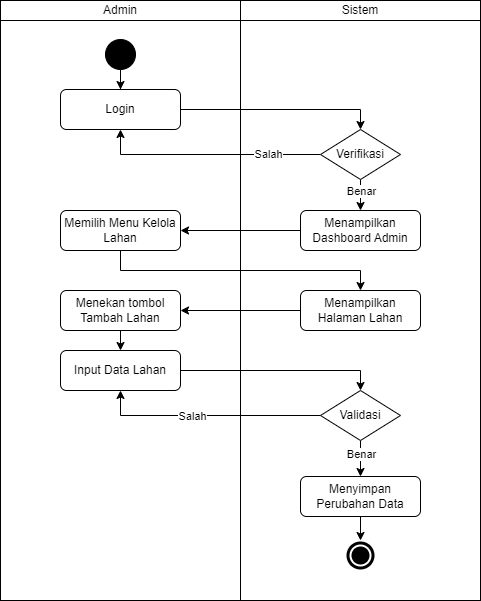

The diagram above was exported from draw.io. Its source (the exported page's mxGraphModel, read from the mxfile embedded in the PNG):
<mxGraphModel dx="-102" dy="-681" grid="1" gridSize="10" guides="1" tooltips="1" connect="1" arrows="1" fold="1" page="1" pageScale="1" pageWidth="850" pageHeight="1100" math="0" shadow="0">
  <root>
    <mxCell id="0" />
    <mxCell id="1" parent="0" />
    <mxCell id="2" value="Admin" style="rounded=0;whiteSpace=wrap;html=1;" parent="1" vertex="1">
      <mxGeometry x="1460" y="1400" width="240" height="20" as="geometry" />
    </mxCell>
    <mxCell id="3" value="" style="rounded=0;whiteSpace=wrap;html=1;" parent="1" vertex="1">
      <mxGeometry x="1460" y="1420" width="240" height="580" as="geometry" />
    </mxCell>
    <mxCell id="4" value="Sistem" style="rounded=0;whiteSpace=wrap;html=1;" parent="1" vertex="1">
      <mxGeometry x="1700" y="1400" width="240" height="20" as="geometry" />
    </mxCell>
    <mxCell id="5" value="" style="rounded=0;whiteSpace=wrap;html=1;" parent="1" vertex="1">
      <mxGeometry x="1700" y="1420" width="240" height="580" as="geometry" />
    </mxCell>
    <mxCell id="6" value="" style="ellipse;shape=doubleEllipse;whiteSpace=wrap;html=1;aspect=fixed;labelBackgroundColor=#000000;fillColor=#000000;strokeColor=#FFFFFF;strokeWidth=2;" parent="1" vertex="1">
      <mxGeometry x="1805" y="1940" width="30" height="30" as="geometry" />
    </mxCell>
    <mxCell id="7" style="edgeStyle=orthogonalEdgeStyle;rounded=0;orthogonalLoop=1;jettySize=auto;html=1;" parent="1" source="8" target="10" edge="1">
      <mxGeometry relative="1" as="geometry" />
    </mxCell>
    <mxCell id="8" value="" style="ellipse;whiteSpace=wrap;html=1;aspect=fixed;fillColor=#000000;labelBackgroundColor=#000000;shadow=0;gradientColor=none;" parent="1" vertex="1">
      <mxGeometry x="1565" y="1439" width="30" height="30" as="geometry" />
    </mxCell>
    <mxCell id="10" value="Login" style="rounded=1;whiteSpace=wrap;html=1;" parent="1" vertex="1">
      <mxGeometry x="1520" y="1489" width="120" height="40" as="geometry" />
    </mxCell>
    <mxCell id="14" style="edgeStyle=orthogonalEdgeStyle;rounded=0;orthogonalLoop=1;jettySize=auto;html=1;" parent="1" source="15" target="20" edge="1">
      <mxGeometry relative="1" as="geometry">
        <Array as="points">
          <mxPoint x="1580" y="1670" />
          <mxPoint x="1820" y="1670" />
        </Array>
      </mxGeometry>
    </mxCell>
    <mxCell id="15" value="Memilih Menu Kelola Lahan" style="rounded=1;whiteSpace=wrap;html=1;" parent="1" vertex="1">
      <mxGeometry x="1520" y="1610" width="120" height="40" as="geometry" />
    </mxCell>
    <mxCell id="16" style="edgeStyle=orthogonalEdgeStyle;rounded=0;orthogonalLoop=1;jettySize=auto;html=1;" parent="1" source="17" target="15" edge="1">
      <mxGeometry relative="1" as="geometry" />
    </mxCell>
    <mxCell id="17" value="Menampilkan Dashboard Admin" style="rounded=1;whiteSpace=wrap;html=1;" parent="1" vertex="1">
      <mxGeometry x="1760" y="1610" width="120" height="40" as="geometry" />
    </mxCell>
    <mxCell id="18" value="Menekan tombol Tambah Lahan" style="rounded=1;whiteSpace=wrap;html=1;" parent="1" vertex="1">
      <mxGeometry x="1520" y="1690" width="120" height="40" as="geometry" />
    </mxCell>
    <mxCell id="19" style="edgeStyle=orthogonalEdgeStyle;rounded=0;orthogonalLoop=1;jettySize=auto;html=1;" parent="1" source="20" target="18" edge="1">
      <mxGeometry relative="1" as="geometry" />
    </mxCell>
    <mxCell id="20" value="Menampilkan Halaman Lahan" style="rounded=1;whiteSpace=wrap;html=1;" parent="1" vertex="1">
      <mxGeometry x="1760" y="1690" width="120" height="40" as="geometry" />
    </mxCell>
    <mxCell id="49" style="edgeStyle=none;html=1;entryX=0.5;entryY=0;entryDx=0;entryDy=0;" parent="1" source="22" target="6" edge="1">
      <mxGeometry relative="1" as="geometry" />
    </mxCell>
    <mxCell id="22" value="Menyimpan Perubahan Data" style="rounded=1;whiteSpace=wrap;html=1;" parent="1" vertex="1">
      <mxGeometry x="1760" y="1876" width="120" height="40" as="geometry" />
    </mxCell>
    <mxCell id="23" style="edgeStyle=orthogonalEdgeStyle;rounded=0;orthogonalLoop=1;jettySize=auto;html=1;startArrow=none;exitX=0.5;exitY=1;exitDx=0;exitDy=0;entryX=0.5;entryY=0;entryDx=0;entryDy=0;" parent="1" source="13" target="22" edge="1">
      <mxGeometry relative="1" as="geometry">
        <mxPoint x="1750" y="1850" as="targetPoint" />
        <Array as="points" />
      </mxGeometry>
    </mxCell>
    <mxCell id="51" value="Benar" style="edgeLabel;html=1;align=center;verticalAlign=middle;resizable=0;points=[];" parent="23" vertex="1" connectable="0">
      <mxGeometry x="-0.274" relative="1" as="geometry">
        <mxPoint as="offset" />
      </mxGeometry>
    </mxCell>
    <mxCell id="24" style="edgeStyle=orthogonalEdgeStyle;rounded=0;orthogonalLoop=1;jettySize=auto;html=1;entryX=0.5;entryY=1;entryDx=0;entryDy=0;exitX=0;exitY=0.5;exitDx=0;exitDy=0;" parent="1" source="31" edge="1">
      <mxGeometry relative="1" as="geometry">
        <mxPoint x="1780" y="1554" as="sourcePoint" />
        <mxPoint x="1580" y="1529" as="targetPoint" />
        <Array as="points">
          <mxPoint x="1580" y="1554" />
        </Array>
      </mxGeometry>
    </mxCell>
    <mxCell id="25" value="Salah" style="edgeLabel;html=1;align=center;verticalAlign=middle;resizable=0;points=[];" parent="24" connectable="0" vertex="1">
      <mxGeometry x="-0.5319" y="2" relative="1" as="geometry">
        <mxPoint y="-3" as="offset" />
      </mxGeometry>
    </mxCell>
    <mxCell id="27" value="Input Data Lahan" style="rounded=1;whiteSpace=wrap;html=1;" parent="1" vertex="1">
      <mxGeometry x="1520" y="1750" width="120" height="40" as="geometry" />
    </mxCell>
    <mxCell id="29" style="edgeStyle=orthogonalEdgeStyle;rounded=0;orthogonalLoop=1;jettySize=auto;html=1;exitX=0.5;exitY=1;exitDx=0;exitDy=0;entryX=0.5;entryY=0;entryDx=0;entryDy=0;" parent="1" source="18" target="27" edge="1">
      <mxGeometry relative="1" as="geometry">
        <mxPoint x="1770" y="1720" as="sourcePoint" />
        <mxPoint x="1650" y="1720" as="targetPoint" />
      </mxGeometry>
    </mxCell>
    <mxCell id="13" value="Validasi" style="rhombus;whiteSpace=wrap;html=1;" parent="1" vertex="1">
      <mxGeometry x="1780" y="1790" width="80" height="50" as="geometry" />
    </mxCell>
    <mxCell id="37" style="edgeStyle=none;html=1;entryX=0.5;entryY=0;entryDx=0;entryDy=0;" parent="1" source="31" target="17" edge="1">
      <mxGeometry relative="1" as="geometry" />
    </mxCell>
    <mxCell id="31" value="Verifikasi" style="rhombus;whiteSpace=wrap;html=1;" parent="1" vertex="1">
      <mxGeometry x="1780" y="1529" width="80" height="50" as="geometry" />
    </mxCell>
    <mxCell id="38" style="edgeStyle=orthogonalEdgeStyle;rounded=0;orthogonalLoop=1;jettySize=auto;html=1;entryX=0.5;entryY=0;entryDx=0;entryDy=0;exitX=1;exitY=0.5;exitDx=0;exitDy=0;" parent="1" source="10" target="31" edge="1">
      <mxGeometry relative="1" as="geometry">
        <mxPoint x="1790" y="1564" as="sourcePoint" />
        <mxPoint x="1590" y="1539" as="targetPoint" />
        <Array as="points">
          <mxPoint x="1820" y="1509" />
        </Array>
      </mxGeometry>
    </mxCell>
    <mxCell id="40" value="Benar" style="edgeLabel;html=1;align=center;verticalAlign=middle;resizable=0;points=[];" parent="1" connectable="0" vertex="1">
      <mxGeometry x="1820.002857142857" y="1590" as="geometry" />
    </mxCell>
    <mxCell id="42" style="edgeStyle=orthogonalEdgeStyle;rounded=0;orthogonalLoop=1;jettySize=auto;html=1;exitX=1;exitY=0.5;exitDx=0;exitDy=0;entryX=0.5;entryY=0;entryDx=0;entryDy=0;" parent="1" source="27" target="13" edge="1">
      <mxGeometry relative="1" as="geometry">
        <mxPoint x="1770" y="1720" as="sourcePoint" />
        <mxPoint x="1650" y="1720" as="targetPoint" />
        <Array as="points">
          <mxPoint x="1820" y="1770" />
        </Array>
      </mxGeometry>
    </mxCell>
    <mxCell id="44" style="edgeStyle=orthogonalEdgeStyle;rounded=0;orthogonalLoop=1;jettySize=auto;html=1;exitX=0;exitY=0.5;exitDx=0;exitDy=0;entryX=0.5;entryY=1;entryDx=0;entryDy=0;" parent="1" source="13" target="27" edge="1">
      <mxGeometry relative="1" as="geometry">
        <mxPoint x="1770" y="1720" as="sourcePoint" />
        <mxPoint x="1650" y="1720" as="targetPoint" />
      </mxGeometry>
    </mxCell>
    <mxCell id="48" value="Salah" style="edgeLabel;html=1;align=center;verticalAlign=middle;resizable=0;points=[];" parent="44" vertex="1" connectable="0">
      <mxGeometry x="0.1467" y="2" relative="1" as="geometry">
        <mxPoint y="-2" as="offset" />
      </mxGeometry>
    </mxCell>
  </root>
</mxGraphModel>